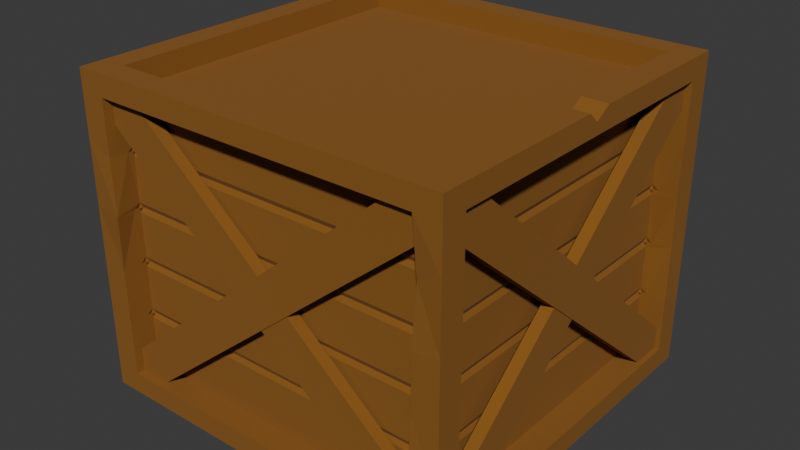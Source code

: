# Source: Kiste.blend  (saved by Blender 5.0.119; exported with 4.5.12 LTS)
import bpy
from mathutils import Matrix  # noqa: F401  (used for matrix-valued properties, if any)

bpy.ops.wm.read_factory_settings(use_empty=True)
scene = bpy.context.scene
scene.name = 'Scene'

# ---- collections
col_collection = bpy.data.collections.new('Collection'); scene.collection.children.link(col_collection)

# ---- materials (node trees are filled in below, after node groups)
mat_holz = bpy.data.materials.new('Holz')
mat_holz.alpha_threshold = 0.0
mat_holz.use_backface_culling_lightprobe_volume = False
mat_holz.roughness = 0.5
mat_holz.line_color = (0.0, 0.0, 0.0, 1.0)

# ---- material node trees
mat_holz.use_nodes = True; mat_holz.node_tree.nodes.clear()
_N = mat_holz.node_tree.nodes; _L = mat_holz.node_tree.links
n0 = _N.new('ShaderNodeOutputMaterial'); n0.name = 'Material Output'; n0.location = (200, 100)
n1 = _N.new('ShaderNodeBsdfPrincipled'); n1.name = 'Principled BSDF'; n1.location = (-200, 100)
n1.inputs[0].default_value = (0.2542, 0.1022, 0.01033, 1.0)
n1.inputs[2].default_value = 1.0
_L.new(n1.outputs[0], n0.inputs[0])
n0.is_active_output = True

# ---- world
world_world = bpy.data.worlds.new('World'); scene.world = world_world
world_world.use_nodes = True; world_world.node_tree.nodes.clear()
_N = world_world.node_tree.nodes; _L = world_world.node_tree.links
n0 = _N.new('ShaderNodeOutputWorld'); n0.name = 'World Output'; n0.location = (200, 100)
n1 = _N.new('ShaderNodeBackground'); n1.name = 'Background'; n1.location = (-200, 100)
n1.inputs[0].default_value = (0.05088, 0.05088, 0.05088, 1.0)
_L.new(n1.outputs[0], n0.inputs[0])
n0.is_active_output = True
world_world.color = (0.05088, 0.05088, 0.05088)
world_world.sun_shadow_jitter_overblur = 0.0

# ---- meshes
me_cube = bpy.data.meshes.new('Cube')
me_cube.from_pydata([(1.205, 1.18, 2.013), (1.205, 1.18, 0.01274), (1.205, -1.18, 2.013), (1.205, -1.18, 0.01274), (-1.205, 1.18, 2.013), (-1.205, 1.18, 0.01274), (-1.205, -1.18, 2.013), (-1.205, -1.18, 0.01274), (1.042, 1.021, 2.013), (-1.042, 1.021, 2.013), (-1.042, -1.021, 2.013), (1.042, -1.021, 2.013), (1.042, -1.18, 0.1477), (1.042, -1.18, 1.878), (-1.042, -1.18, 1.878), (-1.042, -1.18, 0.1477), (-1.205, -1.021, 0.1477), (-1.205, -1.021, 1.878), (-1.205, 1.021, 1.878), (-1.205, 1.021, 0.1477), (-1.042, 1.021, 0.01274), (1.042, 1.021, 0.01274), (1.042, -1.021, 0.01274), (-1.042, -1.021, 0.01274), (1.205, 1.021, 0.1477), (1.205, 1.021, 1.878), (1.205, -1.021, 1.878), (1.205, -1.021, 0.1477), (-1.042, 1.18, 0.1477), (-1.042, 1.18, 1.878), (1.042, 1.18, 1.878), (1.042, 1.18, 0.1477), (-1.037, 1.02, 1.877), (1.037, 1.02, 1.877), (1.037, -1.02, 1.877), (-1.037, -1.02, 1.877), (1.037, -1.025, 1.873), (1.037, -1.025, 0.1528), (-1.037, -1.025, 0.1528), (-1.037, -1.025, 1.873), (-1.042, -1.02, 0.1528), (-1.042, -1.02, 1.873), (-1.042, 1.02, 0.1528), (-1.042, 1.02, 1.873), (1.037, 1.02, 0.1486), (-1.037, 1.02, 0.1486), (-1.037, -1.02, 0.1486), (1.037, -1.02, 0.1486), (1.042, 1.02, 1.873), (1.042, 1.02, 0.1528), (1.042, -1.02, 0.1528), (1.042, -1.02, 1.873), (-1.037, 1.025, 1.873), (-1.037, 1.025, 0.1528), (1.037, 1.025, 0.1528), (1.037, 1.025, 1.873), (1.205, 1.18, 1.613), (1.205, 1.18, 1.213), (1.205, 1.18, 0.8127), (1.205, 1.18, 0.4127), (-1.205, -1.18, 0.4127), (-1.205, -1.18, 0.8127), (-1.205, -1.18, 1.213), (-1.205, -1.18, 1.613), (1.205, -1.18, 1.613), (1.205, -1.18, 1.213), (1.205, -1.18, 0.8127), (1.205, -1.18, 0.4127), (-1.205, 1.18, 1.613), (-1.205, 1.18, 1.213), (-1.205, 1.18, 0.8127), (-1.205, 1.18, 0.4127), (1.061, -1.166, 1.543), (1.042, -1.18, 1.186), (1.042, -1.18, 0.8397), (1.031, -1.187, 0.4937), (-1.042, -1.18, 0.4937), (-1.042, -1.18, 0.8397), (-1.02, -1.193, 1.188), (-1.042, -1.18, 1.532), (-1.205, -1.021, 0.4937), (-1.205, -1.021, 0.8397), (-1.207, -0.9916, 1.186), (-1.205, -1.021, 1.532), (-1.205, 1.021, 1.532), (-1.205, 1.021, 1.186), (-1.208, 0.9695, 0.842), (-1.205, 1.021, 0.4937), (1.205, 1.021, 1.532), (1.203, 1.009, 1.181), (1.199, 1.033, 0.8453), (1.205, 1.021, 0.4937), (1.205, -1.021, 1.532), (1.205, -1.021, 1.186), (1.205, -1.021, 0.8397), (1.205, -1.021, 0.4937), (-1.055, 1.176, 1.528), (-1.042, 1.18, 1.186), (-1.042, 1.18, 0.8397), (-1.088, 1.179, 0.4914), (1.042, 1.18, 1.532), (1.012, 1.186, 1.18), (1.042, 1.18, 0.8397), (1.069, 1.18, 0.487), (1.037, -1.025, 1.56), (1.037, -1.025, 1.497), (1.038, -1.062, 1.529), (1.052, -1.01, 1.529), (1.037, -1.025, 1.216), (1.037, -1.025, 1.153), (1.038, -1.062, 1.185), (1.052, -1.01, 1.185), (1.037, -1.025, 0.8722), (1.037, -1.025, 0.8093), (1.038, -1.062, 0.8405), (1.052, -1.01, 0.8407), (1.037, -1.025, 0.5282), (1.037, -1.025, 0.4653), (1.038, -1.062, 0.496), (1.052, -1.01, 0.4968), (-1.037, -1.025, 0.4653), (-1.037, -1.025, 0.5282), (-1.038, -1.062, 0.496), (-1.052, -1.01, 0.4968), (-1.037, -1.025, 0.8093), (-1.037, -1.025, 0.8722), (-1.038, -1.062, 0.8405), (-1.052, -1.01, 0.8407), (-1.037, -1.025, 1.153), (-1.037, -1.025, 1.216), (-1.038, -1.062, 1.185), (-1.052, -1.01, 1.185), (-1.037, -1.025, 1.497), (-1.037, -1.025, 1.56), (-1.038, -1.062, 1.529), (-1.052, -1.01, 1.529), (-1.042, -1.02, 0.5282), (-1.042, -1.02, 0.4653), (-1.08, -1.02, 0.4961), (-1.027, -1.034, 0.4968), (-1.042, -1.02, 0.8722), (-1.042, -1.02, 0.8093), (-1.08, -1.02, 0.8405), (-1.027, -1.034, 0.8407), (-1.042, -1.02, 1.216), (-1.042, -1.02, 1.153), (-1.08, -1.02, 1.185), (-1.027, -1.034, 1.185), (-1.042, -1.02, 1.56), (-1.042, -1.02, 1.497), (-1.08, -1.02, 1.529), (-1.027, -1.034, 1.529), (-1.042, 1.02, 1.497), (-1.042, 1.02, 1.56), (-1.08, 1.02, 1.529), (-1.027, 1.034, 1.529), (-1.042, 1.02, 1.153), (-1.042, 1.02, 1.216), (-1.08, 1.02, 1.185), (-1.027, 1.034, 1.185), (-1.042, 1.02, 0.8093), (-1.042, 1.02, 0.8722), (-1.08, 1.02, 0.8405), (-1.027, 1.034, 0.8407), (-1.042, 1.02, 0.4653), (-1.042, 1.02, 0.5282), (-1.08, 1.02, 0.4961), (-1.027, 1.034, 0.4968), (1.042, 1.02, 1.56), (1.042, 1.02, 1.497), (1.08, 1.02, 1.529), (1.027, 1.034, 1.529), (1.042, 1.02, 1.216), (1.042, 1.02, 1.153), (1.08, 1.02, 1.185), (1.027, 1.034, 1.185), (1.042, 1.02, 0.8722), (1.042, 1.02, 0.8093), (1.08, 1.02, 0.8405), (1.027, 1.034, 0.8407), (1.042, 1.02, 0.5282), (1.042, 1.02, 0.4653), (1.08, 1.02, 0.4961), (1.027, 1.034, 0.4968), (1.042, -1.02, 1.497), (1.042, -1.02, 1.56), (1.08, -1.02, 1.529), (1.027, -1.034, 1.529), (1.042, -1.02, 1.153), (1.042, -1.02, 1.216), (1.08, -1.02, 1.185), (1.027, -1.034, 1.185), (1.042, -1.02, 0.8093), (1.042, -1.02, 0.8722), (1.08, -1.02, 0.8405), (1.027, -1.034, 0.8407), (1.042, -1.02, 0.4653), (1.042, -1.02, 0.5282), (1.08, -1.02, 0.4961), (1.027, -1.034, 0.4968), (-1.037, 1.025, 1.56), (-1.037, 1.025, 1.497), (-1.038, 1.062, 1.529), (-1.052, 1.01, 1.529), (-1.037, 1.025, 1.216), (-1.037, 1.025, 1.153), (-1.038, 1.062, 1.185), (-1.052, 1.01, 1.185), (-1.037, 1.025, 0.8722), (-1.037, 1.025, 0.8093), (-1.038, 1.062, 0.8405), (-1.052, 1.01, 0.8407), (-1.037, 1.025, 0.5282), (-1.037, 1.025, 0.4653), (-1.038, 1.062, 0.496), (-1.052, 1.01, 0.4968), (1.037, 1.025, 1.497), (1.037, 1.025, 1.56), (1.038, 1.062, 1.529), (1.052, 1.01, 1.529), (1.037, 1.025, 1.153), (1.037, 1.025, 1.216), (1.038, 1.062, 1.185), (1.052, 1.01, 1.185), (1.037, 1.025, 0.8093), (1.037, 1.025, 0.8722), (1.038, 1.062, 0.8405), (1.052, 1.01, 0.8407), (1.037, 1.025, 0.4653), (1.037, 1.025, 0.5282), (1.038, 1.062, 0.496), (1.052, 1.01, 0.4968), (1.042, -0.04203, 2.013), (1.042, 0.1279, 2.013), (1.042, 0.02521, 1.952), (1.205, 0.118, 2.013), (1.205, -0.05198, 2.013), (1.205, 0.01527, 1.952), (-1.149, 1.046, 1.798), (-0.9566, 1.046, 1.957), (-1.157, 1.127, 1.803), (-0.9631, 1.127, 1.964), (0.9566, 1.046, 0.04856), (1.149, 1.046, 0.2083), (0.9631, 1.127, 0.04202), (1.157, 1.127, 0.2029), (1.173, -1.137, 1.803), (1.173, -0.9472, 1.964), (1.091, -1.13, 1.798), (1.091, -0.9408, 1.957), (1.173, 0.9398, 0.04202), (1.173, 1.13, 0.2029), (1.091, 0.9334, 0.04856), (1.091, 1.122, 0.2083), (1.149, 1.046, 1.798), (0.9566, 1.046, 1.957), (1.149, 1.119, 1.798), (0.9566, 1.119, 1.957), (-0.9566, 1.046, 0.04856), (-1.149, 1.046, 0.2083), (-0.9566, 1.119, 0.04856), (-1.149, 1.119, 0.2083), (-1.173, -1.137, 1.803), (-1.173, -0.9472, 1.964), (-1.091, -1.13, 1.798), (-1.091, -0.9408, 1.957), (-1.173, 0.9398, 0.04202), (-1.173, 1.13, 0.2029), (-1.091, 0.9334, 0.04856), (-1.091, 1.122, 0.2083), (-1.149, -1.046, 1.798), (-0.9566, -1.046, 1.957), (-1.149, -1.119, 1.798), (-0.9566, -1.119, 1.957), (0.9566, -1.046, 0.04856), (1.149, -1.046, 0.2083), (0.9566, -1.119, 0.04856), (1.149, -1.119, 0.2083), (1.165, 1.13, 1.798), (1.165, 0.9408, 1.957), (1.091, 1.13, 1.798), (1.091, 0.9408, 1.957), (1.165, -0.9334, 0.04856), (1.165, -1.122, 0.2083), (1.091, -0.9334, 0.04856), (1.091, -1.122, 0.2083), (1.149, -1.046, 1.798), (0.9566, -1.046, 1.957), (1.157, -1.127, 1.803), (0.9631, -1.127, 1.964), (-0.9566, -1.046, 0.04856), (-1.149, -1.046, 0.2083), (-0.9631, -1.127, 0.04202), (-1.157, -1.127, 0.2029), (-1.165, 1.13, 1.798), (-1.165, 0.9408, 1.957), (-1.091, 1.13, 1.798), (-1.091, 0.9408, 1.957), (-1.165, -0.9334, 0.04856), (-1.165, -1.122, 0.2083), (-1.091, -0.9334, 0.04856), (-1.091, -1.122, 0.2083)], [], [(31, 28, 53, 54), (21, 22, 47, 44), (27, 24, 49, 50), (17, 18, 43, 41), (0, 4, 9, 8), (4, 6, 10, 9), (6, 2, 11, 10), (64, 2, 13, 72), (2, 6, 14, 13), (60, 7, 15, 76), (7, 3, 12, 15), (63, 6, 17, 83), (6, 4, 18, 17), (71, 5, 19, 87), (5, 7, 16, 19), (5, 1, 21, 20), (1, 3, 22, 21), (3, 7, 23, 22), (7, 5, 20, 23), (56, 0, 25, 88), (67, 3, 27, 95), (3, 1, 24, 27), (68, 4, 29, 96), (4, 0, 30, 29), (59, 1, 31, 103), (1, 5, 28, 31), (33, 32, 35, 34), (45, 44, 47, 46), (25, 26, 51, 48), (22, 23, 46, 47), (29, 30, 55, 52), (8, 9, 32, 33), (15, 12, 37, 38), (20, 21, 44, 45), (9, 10, 35, 32), (19, 16, 40, 42), (13, 14, 39, 36), (23, 20, 45, 46), (10, 11, 34, 35), (0, 56, 100, 30), (56, 57, 101, 100), (57, 58, 102, 101), (58, 59, 103, 102), (5, 71, 99, 28), (71, 70, 98, 99), (70, 69, 97, 98), (69, 68, 96, 97), (2, 64, 92, 26), (64, 65, 93, 92), (65, 66, 94, 93), (66, 67, 95, 94), (1, 59, 91, 24), (59, 58, 90, 91), (58, 57, 89, 90), (57, 56, 88, 89), (4, 68, 84, 18), (68, 69, 85, 84), (69, 70, 86, 85), (70, 71, 87, 86), (7, 60, 80, 16), (60, 61, 81, 80), (61, 62, 82, 81), (62, 63, 83, 82), (6, 63, 79, 14), (63, 62, 78, 79), (62, 61, 77, 78), (61, 60, 76, 77), (3, 67, 75, 12), (67, 66, 74, 75), (66, 65, 73, 74), (65, 64, 72, 73), (104, 107, 106), (107, 105, 106), (108, 111, 110), (111, 109, 110), (112, 115, 114), (115, 113, 114), (116, 119, 118), (119, 117, 118), (120, 123, 122), (123, 121, 122), (124, 127, 126), (127, 125, 126), (128, 131, 130), (131, 129, 130), (132, 135, 134), (135, 133, 134), (136, 139, 138), (139, 137, 138), (140, 143, 142), (143, 141, 142), (144, 147, 146), (147, 145, 146), (148, 151, 150), (151, 149, 150), (152, 155, 154), (155, 153, 154), (156, 159, 158), (159, 157, 158), (160, 163, 162), (163, 161, 162), (164, 167, 166), (167, 165, 166), (168, 171, 170), (171, 169, 170), (172, 175, 174), (175, 173, 174), (176, 179, 178), (179, 177, 178), (180, 183, 182), (183, 181, 182), (184, 187, 186), (187, 185, 186), (188, 191, 190), (191, 189, 190), (192, 195, 194), (195, 193, 194), (196, 199, 198), (199, 197, 198), (200, 203, 202), (203, 201, 202), (204, 207, 206), (207, 205, 206), (208, 211, 210), (211, 209, 210), (212, 215, 214), (215, 213, 214), (216, 219, 218), (219, 217, 218), (220, 223, 222), (223, 221, 222), (224, 227, 226), (227, 225, 226), (228, 231, 230), (231, 229, 230), (212, 229, 231, 215), (215, 231, 228, 213), (208, 225, 227, 211), (211, 227, 224, 209), (204, 221, 223, 207), (207, 223, 220, 205), (200, 217, 219, 203), (203, 219, 216, 201), (180, 197, 199, 183), (183, 199, 196, 181), (176, 193, 195, 179), (179, 195, 192, 177), (172, 189, 191, 175), (175, 191, 188, 173), (168, 185, 187, 171), (171, 187, 184, 169), (136, 165, 167, 139), (139, 167, 164, 137), (140, 161, 163, 143), (143, 163, 160, 141), (144, 157, 159, 147), (147, 159, 156, 145), (148, 153, 155, 151), (151, 155, 152, 149), (116, 121, 123, 119), (119, 123, 120, 117), (112, 125, 127, 115), (115, 127, 124, 113), (108, 129, 131, 111), (111, 131, 128, 109), (104, 133, 135, 107), (107, 135, 132, 105), (72, 13, 36, 104, 106), (108, 105, 132, 129), (104, 36, 39, 133), (73, 72, 106, 105, 108, 110), (74, 73, 110, 109, 112, 114), (112, 109, 128, 125), (75, 74, 114, 113, 116, 118), (116, 113, 124, 121), (37, 117, 120, 38), (12, 75, 118, 117, 37), (77, 76, 122, 121, 124, 126), (76, 15, 38, 120, 122), (78, 77, 126, 125, 128, 130), (79, 78, 130, 129, 132, 134), (14, 79, 134, 133, 39), (40, 137, 164, 42), (16, 80, 138, 137, 40), (136, 141, 160, 165), (80, 81, 142, 141, 136, 138), (140, 145, 156, 161), (81, 82, 146, 145, 140, 142), (144, 149, 152, 157), (82, 83, 150, 149, 144, 146), (83, 17, 41, 148, 150), (148, 41, 43, 153), (18, 84, 154, 153, 43), (84, 85, 158, 157, 152, 154), (85, 86, 162, 161, 156, 158), (86, 87, 166, 165, 160, 162), (87, 19, 42, 164, 166), (88, 25, 48, 168, 170), (172, 169, 184, 189), (168, 48, 51, 185), (89, 88, 170, 169, 172, 174), (90, 89, 174, 173, 176, 178), (176, 173, 188, 193), (91, 90, 178, 177, 180, 182), (180, 177, 192, 197), (49, 181, 196, 50), (24, 91, 182, 181, 49), (26, 92, 186, 185, 51), (92, 93, 190, 189, 184, 186), (93, 94, 194, 193, 188, 190), (94, 95, 198, 197, 192, 194), (95, 27, 50, 196, 198), (96, 29, 52, 200, 202), (204, 201, 216, 221), (200, 52, 55, 217), (97, 96, 202, 201, 204, 206), (98, 97, 206, 205, 208, 210), (208, 205, 220, 225), (99, 98, 210, 209, 212, 214), (212, 209, 224, 229), (53, 213, 228, 54), (28, 99, 214, 213, 53), (30, 100, 218, 217, 55), (100, 101, 222, 221, 216, 218), (101, 102, 226, 225, 220, 222), (102, 103, 230, 229, 224, 226), (103, 31, 54, 228, 230), (235, 233, 234, 237), (237, 234, 232, 236), (11, 232, 234, 233, 8, 33, 34), (233, 235, 0, 8), (2, 236, 232, 11), (0, 235, 237, 236, 2, 26, 25), (238, 239, 241, 240), (240, 241, 245, 244), (244, 245, 243, 242), (242, 243, 239, 238), (240, 244, 242, 238), (245, 241, 239, 243), (246, 247, 249, 248), (248, 249, 253, 252), (252, 253, 251, 250), (250, 251, 247, 246), (248, 252, 250, 246), (253, 249, 247, 251), (254, 256, 257, 255), (256, 260, 261, 257), (260, 258, 259, 261), (258, 254, 255, 259), (256, 254, 258, 260), (261, 259, 255, 257), (262, 264, 265, 263), (264, 268, 269, 265), (268, 266, 267, 269), (266, 262, 263, 267), (264, 262, 266, 268), (269, 267, 263, 265), (270, 272, 273, 271), (272, 276, 277, 273), (276, 274, 275, 277), (274, 270, 271, 275), (272, 270, 274, 276), (277, 275, 271, 273), (278, 280, 281, 279), (280, 284, 285, 281), (284, 282, 283, 285), (282, 278, 279, 283), (280, 278, 282, 284), (285, 283, 279, 281), (286, 287, 289, 288), (288, 289, 293, 292), (292, 293, 291, 290), (290, 291, 287, 286), (288, 292, 290, 286), (293, 289, 287, 291), (294, 295, 297, 296), (296, 297, 301, 300), (300, 301, 299, 298), (298, 299, 295, 294), (296, 300, 298, 294), (301, 297, 295, 299)])
_uv = me_cube.uv_layers.new(name='UVMap')
_uv.uv.foreach_set('vector', [0.3919, 0.4831, 0.3919, 0.2669, 0.3919, 0.2669, 0.3919, 0.4831, 0.3581, 0.5169, 0.3581, 0.7331, 0.3581, 0.7331, 0.3581, 0.5169, 0.3919, 0.7331, 0.3919, 0.5169, 0.3919, 0.5169, 0.3919, 0.7331, 0.6081, 0.01687, 0.6081, 0.2331, 0.6081, 0.2331, 0.6081, 0.01687, 0.625, 0.5, 0.875, 0.5, 0.8581, 0.5169, 0.6419, 0.5169, 0.875, 0.5, 0.875, 0.75, 0.8581, 0.7331, 0.8581, 0.5169, 0.875, 0.75, 0.625, 0.75, 0.6419, 0.7331, 0.8581, 0.7331, 0.575, 0.75, 0.625, 0.75, 0.6081, 0.7669, 0.5649, 0.7669, 0.625, 0.75, 0.625, 1.0, 0.6081, 0.9831, 0.6081, 0.7669, 0.425, 1.0, 0.375, 1.0, 0.3919, 0.9831, 0.4351, 0.9831, 0.375, 1.0, 0.375, 0.75, 0.3919, 0.7669, 0.3919, 0.9831, 0.575, 0.0, 0.625, 0.0, 0.6081, 0.01687, 0.5649, 0.01687, 0.625, 0.0, 0.625, 0.25, 0.6081, 0.2331, 0.6081, 0.01687, 0.425, 0.25, 0.375, 0.25, 0.3919, 0.2331, 0.4351, 0.2331, 0.375, 0.25, 0.375, 0.0, 0.3919, 0.01687, 0.3919, 0.2331, 0.125, 0.5, 0.375, 0.5, 0.3581, 0.5169, 0.1419, 0.5169, 0.375, 0.5, 0.375, 0.75, 0.3581, 0.7331, 0.3581, 0.5169, 0.375, 0.75, 0.125, 0.75, 0.1419, 0.7331, 0.3581, 0.7331, 0.125, 0.75, 0.125, 0.5, 0.1419, 0.5169, 0.1419, 0.7331, 0.575, 0.5, 0.625, 0.5, 0.6081, 0.5169, 0.5649, 0.5169, 0.425, 0.75, 0.375, 0.75, 0.3919, 0.7331, 0.4351, 0.7331, 0.375, 0.75, 0.375, 0.5, 0.3919, 0.5169, 0.3919, 0.7331, 0.575, 0.25, 0.625, 0.25, 0.6081, 0.2669, 0.5649, 0.2669, 0.625, 0.25, 0.625, 0.5, 0.6081, 0.4831, 0.6081, 0.2669, 0.425, 0.5, 0.375, 0.5, 0.3919, 0.4831, 0.4351, 0.4831, 0.375, 0.5, 0.375, 0.25, 0.3919, 0.2669, 0.3919, 0.4831, 0.6419, 0.5169, 0.8581, 0.5169, 0.8581, 0.7331, 0.6419, 0.7331, 0.1419, 0.5169, 0.3581, 0.5169, 0.3581, 0.7331, 0.1419, 0.7331, 0.6081, 0.5169, 0.6081, 0.7331, 0.6081, 0.7331, 0.6081, 0.5169, 0.3581, 0.7331, 0.1419, 0.7331, 0.1419, 0.7331, 0.3581, 0.7331, 0.6081, 0.2669, 0.6081, 0.4831, 0.6081, 0.4831, 0.6081, 0.2669, 0.6419, 0.5169, 0.8581, 0.5169, 0.8581, 0.5169, 0.6419, 0.5169, 0.3919, 0.9831, 0.3919, 0.7669, 0.3919, 0.7669, 0.3919, 0.9831, 0.1419, 0.5169, 0.3581, 0.5169, 0.3581, 0.5169, 0.1419, 0.5169, 0.8581, 0.5169, 0.8581, 0.7331, 0.8581, 0.7331, 0.8581, 0.5169, 0.3919, 0.2331, 0.3919, 0.01687, 0.3919, 0.01687, 0.3919, 0.2331, 0.6081, 0.7669, 0.6081, 0.9831, 0.6081, 0.9831, 0.6081, 0.7669, 0.1419, 0.7331, 0.1419, 0.5169, 0.1419, 0.5169, 0.1419, 0.7331, 0.8581, 0.7331, 0.6419, 0.7331, 0.6419, 0.7331, 0.8581, 0.7331, 0.625, 0.5, 0.575, 0.5, 0.5649, 0.4831, 0.6081, 0.4831, 0.575, 0.5, 0.525, 0.5, 0.5216, 0.4831, 0.5649, 0.4831, 0.525, 0.5, 0.475, 0.5, 0.4784, 0.4831, 0.5216, 0.4831, 0.475, 0.5, 0.425, 0.5, 0.4351, 0.4831, 0.4784, 0.4831, 0.375, 0.25, 0.425, 0.25, 0.4351, 0.2669, 0.3919, 0.2669, 0.425, 0.25, 0.475, 0.25, 0.4784, 0.2669, 0.4351, 0.2669, 0.475, 0.25, 0.525, 0.25, 0.5216, 0.2669, 0.4784, 0.2669, 0.525, 0.25, 0.575, 0.25, 0.5649, 0.2669, 0.5216, 0.2669, 0.625, 0.75, 0.575, 0.75, 0.5649, 0.7331, 0.6081, 0.7331, 0.575, 0.75, 0.525, 0.75, 0.5216, 0.7331, 0.5649, 0.7331, 0.525, 0.75, 0.475, 0.75, 0.4784, 0.7331, 0.5216, 0.7331, 0.475, 0.75, 0.425, 0.75, 0.4351, 0.7331, 0.4784, 0.7331, 0.375, 0.5, 0.425, 0.5, 0.4351, 0.5169, 0.3919, 0.5169, 0.425, 0.5, 0.475, 0.5, 0.4784, 0.5169, 0.4351, 0.5169, 0.475, 0.5, 0.525, 0.5, 0.5216, 0.5169, 0.4784, 0.5169, 0.525, 0.5, 0.575, 0.5, 0.5649, 0.5169, 0.5216, 0.5169, 0.625, 0.25, 0.575, 0.25, 0.5649, 0.2331, 0.6081, 0.2331, 0.575, 0.25, 0.525, 0.25, 0.5216, 0.2331, 0.5649, 0.2331, 0.525, 0.25, 0.475, 0.25, 0.4784, 0.2331, 0.5216, 0.2331, 0.475, 0.25, 0.425, 0.25, 0.4351, 0.2331, 0.4784, 0.2331, 0.375, 0.0, 0.425, 0.0, 0.4351, 0.01687, 0.3919, 0.01687, 0.425, 0.0, 0.475, 0.0, 0.4784, 0.01687, 0.4351, 0.01687, 0.475, 0.0, 0.525, 0.0, 0.5216, 0.01687, 0.4784, 0.01687, 0.525, 0.0, 0.575, 0.0, 0.5649, 0.01687, 0.5216, 0.01687, 0.625, 1.0, 0.575, 1.0, 0.5649, 0.9831, 0.6081, 0.9831, 0.575, 1.0, 0.525, 1.0, 0.5216, 0.9831, 0.5649, 0.9831, 0.525, 1.0, 0.475, 1.0, 0.4784, 0.9831, 0.5216, 0.9831, 0.475, 1.0, 0.425, 1.0, 0.4351, 0.9831, 0.4784, 0.9831, 0.375, 0.75, 0.425, 0.75, 0.4351, 0.7669, 0.3919, 0.7669, 0.425, 0.75, 0.475, 0.75, 0.4784, 0.7669, 0.4351, 0.7669, 0.475, 0.75, 0.525, 0.75, 0.5216, 0.7669, 0.4784, 0.7669, 0.525, 0.75, 0.575, 0.75, 0.5649, 0.7669, 0.5216, 0.7669, 0.5688, 0.7669, 0.5649, 0.7669, 0.5649, 0.7669, 0.5649, 0.7669, 0.5609, 0.7669, 0.5649, 0.7669, 0.5256, 0.7669, 0.5216, 0.7669, 0.5216, 0.7669, 0.5216, 0.7669, 0.5177, 0.7669, 0.5216, 0.7669, 0.4823, 0.7669, 0.4784, 0.7669, 0.4784, 0.7669, 0.4784, 0.7669, 0.4744, 0.7669, 0.4784, 0.7669, 0.4391, 0.7669, 0.4351, 0.7669, 0.4351, 0.7669, 0.4351, 0.7669, 0.4312, 0.7669, 0.4351, 0.7669, 0.4312, 0.9831, 0.4351, 0.9831, 0.4351, 0.9831, 0.4351, 0.9831, 0.4391, 0.9831, 0.4351, 0.9831, 0.4744, 0.9831, 0.4784, 0.9831, 0.4784, 0.9831, 0.4784, 0.9831, 0.4823, 0.9831, 0.4784, 0.9831, 0.5177, 0.9831, 0.5216, 0.9831, 0.5216, 0.9831, 0.5216, 0.9831, 0.5256, 0.9831, 0.5216, 0.9831, 0.5609, 0.9831, 0.5649, 0.9831, 0.5649, 0.9831, 0.5649, 0.9831, 0.5688, 0.9831, 0.5649, 0.9831, 0.4391, 0.01687, 0.4351, 0.01687, 0.4351, 0.01687, 0.4351, 0.01687, 0.4312, 0.01687, 0.4351, 0.01687, 0.4823, 0.01687, 0.4784, 0.01687, 0.4784, 0.01687, 0.4784, 0.01687, 0.4744, 0.01687, 0.4784, 0.01687, 0.5256, 0.01687, 0.5216, 0.01687, 0.5216, 0.01687, 0.5216, 0.01687, 0.5177, 0.01687, 0.5216, 0.01687, 0.5688, 0.01687, 0.5649, 0.01687, 0.5649, 0.01687, 0.5649, 0.01687, 0.5609, 0.01687, 0.5649, 0.01687, 0.5609, 0.2331, 0.5649, 0.2331, 0.5649, 0.2331, 0.5649, 0.2331, 0.5688, 0.2331, 0.5649, 0.2331, 0.5177, 0.2331, 0.5216, 0.2331, 0.5216, 0.2331, 0.5216, 0.2331, 0.5256, 0.2331, 0.5216, 0.2331, 0.4744, 0.2331, 0.4784, 0.2331, 0.4784, 0.2331, 0.4784, 0.2331, 0.4823, 0.2331, 0.4784, 0.2331, 0.4312, 0.2331, 0.4351, 0.2331, 0.4351, 0.2331, 0.4351, 0.2331, 0.4391, 0.2331, 0.4351, 0.2331, 0.5688, 0.5169, 0.5649, 0.5169, 0.5649, 0.5169, 0.5649, 0.5169, 0.5609, 0.5169, 0.5649, 0.5169, 0.5256, 0.5169, 0.5216, 0.5169, 0.5216, 0.5169, 0.5216, 0.5169, 0.5177, 0.5169, 0.5216, 0.5169, 0.4823, 0.5169, 0.4784, 0.5169, 0.4784, 0.5169, 0.4784, 0.5169, 0.4744, 0.5169, 0.4784, 0.5169, 0.4391, 0.5169, 0.4351, 0.5169, 0.4351, 0.5169, 0.4351, 0.5169, 0.4312, 0.5169, 0.4351, 0.5169, 0.5609, 0.7331, 0.5649, 0.7331, 0.5649, 0.7331, 0.5649, 0.7331, 0.5688, 0.7331, 0.5649, 0.7331, 0.5177, 0.7331, 0.5216, 0.7331, 0.5216, 0.7331, 0.5216, 0.7331, 0.5256, 0.7331, 0.5216, 0.7331, 0.4744, 0.7331, 0.4784, 0.7331, 0.4784, 0.7331, 0.4784, 0.7331, 0.4823, 0.7331, 0.4784, 0.7331, 0.4312, 0.7331, 0.4351, 0.7331, 0.4351, 0.7331, 0.4351, 0.7331, 0.4391, 0.7331, 0.4351, 0.7331, 0.5688, 0.2669, 0.5649, 0.2669, 0.5649, 0.2669, 0.5649, 0.2669, 0.5609, 0.2669, 0.5649, 0.2669, 0.5256, 0.2669, 0.5216, 0.2669, 0.5216, 0.2669, 0.5216, 0.2669, 0.5177, 0.2669, 0.5216, 0.2669, 0.4823, 0.2669, 0.4784, 0.2669, 0.4784, 0.2669, 0.4784, 0.2669, 0.4744, 0.2669, 0.4784, 0.2669, 0.4391, 0.2669, 0.4351, 0.2669, 0.4351, 0.2669, 0.4351, 0.2669, 0.4312, 0.2669, 0.4351, 0.2669, 0.5609, 0.4831, 0.5649, 0.4831, 0.5649, 0.4831, 0.5649, 0.4831, 0.5688, 0.4831, 0.5649, 0.4831, 0.5177, 0.4831, 0.5216, 0.4831, 0.5216, 0.4831, 0.5216, 0.4831, 0.5256, 0.4831, 0.5216, 0.4831, 0.4744, 0.4831, 0.4784, 0.4831, 0.4784, 0.4831, 0.4784, 0.4831, 0.4823, 0.4831, 0.4784, 0.4831, 0.4312, 0.4831, 0.4351, 0.4831, 0.4351, 0.4831, 0.4351, 0.4831, 0.4391, 0.4831, 0.4351, 0.4831, 0.4391, 0.2669, 0.4391, 0.4831, 0.4351, 0.4831, 0.4351, 0.2669, 0.4351, 0.2669, 0.4351, 0.4831, 0.4312, 0.4831, 0.4312, 0.2669, 0.4823, 0.2669, 0.4823, 0.4831, 0.4784, 0.4831, 0.4784, 0.2669, 0.4784, 0.2669, 0.4784, 0.4831, 0.4744, 0.4831, 0.4744, 0.2669, 0.5256, 0.2669, 0.5256, 0.4831, 0.5216, 0.4831, 0.5216, 0.2669, 0.5216, 0.2669, 0.5216, 0.4831, 0.5177, 0.4831, 0.5177, 0.2669, 0.5688, 0.2669, 0.5688, 0.4831, 0.5649, 0.4831, 0.5649, 0.2669, 0.5649, 0.2669, 0.5649, 0.4831, 0.5609, 0.4831, 0.5609, 0.2669, 0.4391, 0.5169, 0.4391, 0.7331, 0.4351, 0.7331, 0.4351, 0.5169, 0.4351, 0.5169, 0.4351, 0.7331, 0.4312, 0.7331, 0.4312, 0.5169, 0.4823, 0.5169, 0.4823, 0.7331, 0.4784, 0.7331, 0.4784, 0.5169, 0.4784, 0.5169, 0.4784, 0.7331, 0.4744, 0.7331, 0.4744, 0.5169, 0.5256, 0.5169, 0.5256, 0.7331, 0.5216, 0.7331, 0.5216, 0.5169, 0.5216, 0.5169, 0.5216, 0.7331, 0.5177, 0.7331, 0.5177, 0.5169, 0.5688, 0.5169, 0.5688, 0.7331, 0.5649, 0.7331, 0.5649, 0.5169, 0.5649, 0.5169, 0.5649, 0.7331, 0.5609, 0.7331, 0.5609, 0.5169, 0.4391, 0.01687, 0.4391, 0.2331, 0.4351, 0.2331, 0.4351, 0.01687, 0.4351, 0.01687, 0.4351, 0.2331, 0.4312, 0.2331, 0.4312, 0.01687, 0.4823, 0.01687, 0.4823, 0.2331, 0.4784, 0.2331, 0.4784, 0.01687, 0.4784, 0.01687, 0.4784, 0.2331, 0.4744, 0.2331, 0.4744, 0.01687, 0.5256, 0.01687, 0.5256, 0.2331, 0.5216, 0.2331, 0.5216, 0.01687, 0.5216, 0.01687, 0.5216, 0.2331, 0.5177, 0.2331, 0.5177, 0.01687, 0.5688, 0.01687, 0.5688, 0.2331, 0.5649, 0.2331, 0.5649, 0.01687, 0.5649, 0.01687, 0.5649, 0.2331, 0.5609, 0.2331, 0.5609, 0.01687, 0.4391, 0.7669, 0.4391, 0.9831, 0.4351, 0.9831, 0.4351, 0.7669, 0.4351, 0.7669, 0.4351, 0.9831, 0.4312, 0.9831, 0.4312, 0.7669, 0.4823, 0.7669, 0.4823, 0.9831, 0.4784, 0.9831, 0.4784, 0.7669, 0.4784, 0.7669, 0.4784, 0.9831, 0.4744, 0.9831, 0.4744, 0.7669, 0.5256, 0.7669, 0.5256, 0.9831, 0.5216, 0.9831, 0.5216, 0.7669, 0.5216, 0.7669, 0.5216, 0.9831, 0.5177, 0.9831, 0.5177, 0.7669, 0.5688, 0.7669, 0.5688, 0.9831, 0.5649, 0.9831, 0.5649, 0.7669, 0.5649, 0.7669, 0.5649, 0.9831, 0.5609, 0.9831, 0.5609, 0.7669, 0.5649, 0.7669, 0.6081, 0.7669, 0.6081, 0.7669, 0.5688, 0.7669, 0.5649, 0.7669, 0.5256, 0.7669, 0.5609, 0.7669, 0.5609, 0.9831, 0.5256, 0.9831, 0.5688, 0.7669, 0.6081, 0.7669, 0.6081, 0.9831, 0.5688, 0.9831, 0.5216, 0.7669, 0.5649, 0.7669, 0.5649, 0.7669, 0.5609, 0.7669, 0.5256, 0.7669, 0.5216, 0.7669, 0.4784, 0.7669, 0.5216, 0.7669, 0.5216, 0.7669, 0.5177, 0.7669, 0.4823, 0.7669, 0.4784, 0.7669, 0.4823, 0.7669, 0.5177, 0.7669, 0.5177, 0.9831, 0.4823, 0.9831, 0.4351, 0.7669, 0.4784, 0.7669, 0.4784, 0.7669, 0.4744, 0.7669, 0.4391, 0.7669, 0.4351, 0.7669, 0.4391, 0.7669, 0.4744, 0.7669, 0.4744, 0.9831, 0.4391, 0.9831, 0.3919, 0.7669, 0.4312, 0.7669, 0.4312, 0.9831, 0.3919, 0.9831, 0.3919, 0.7669, 0.4351, 0.7669, 0.4351, 0.7669, 0.4312, 0.7669, 0.3919, 0.7669, 0.4784, 0.9831, 0.4351, 0.9831, 0.4351, 0.9831, 0.4391, 0.9831, 0.4744, 0.9831, 0.4784, 0.9831, 0.4351, 0.9831, 0.3919, 0.9831, 0.3919, 0.9831, 0.4312, 0.9831, 0.4351, 0.9831, 0.5216, 0.9831, 0.4784, 0.9831, 0.4784, 0.9831, 0.4823, 0.9831, 0.5177, 0.9831, 0.5216, 0.9831, 0.5649, 0.9831, 0.5216, 0.9831, 0.5216, 0.9831, 0.5256, 0.9831, 0.5609, 0.9831, 0.5649, 0.9831, 0.6081, 0.9831, 0.5649, 0.9831, 0.5649, 0.9831, 0.5688, 0.9831, 0.6081, 0.9831, 0.3919, 0.01687, 0.4312, 0.01687, 0.4312, 0.2331, 0.3919, 0.2331, 0.3919, 0.01687, 0.4351, 0.01687, 0.4351, 0.01687, 0.4312, 0.01687, 0.3919, 0.01687, 0.4391, 0.01687, 0.4744, 0.01687, 0.4744, 0.2331, 0.4391, 0.2331, 0.4351, 0.01687, 0.4784, 0.01687, 0.4784, 0.01687, 0.4744, 0.01687, 0.4391, 0.01687, 0.4351, 0.01687, 0.4823, 0.01687, 0.5177, 0.01687, 0.5177, 0.2331, 0.4823, 0.2331, 0.4784, 0.01687, 0.5216, 0.01687, 0.5216, 0.01687, 0.5177, 0.01687, 0.4823, 0.01687, 0.4784, 0.01687, 0.5256, 0.01687, 0.5609, 0.01687, 0.5609, 0.2331, 0.5256, 0.2331, 0.5216, 0.01687, 0.5649, 0.01687, 0.5649, 0.01687, 0.5609, 0.01687, 0.5256, 0.01687, 0.5216, 0.01687, 0.5649, 0.01687, 0.6081, 0.01687, 0.6081, 0.01687, 0.5688, 0.01687, 0.5649, 0.01687, 0.5688, 0.01687, 0.6081, 0.01687, 0.6081, 0.2331, 0.5688, 0.2331, 0.6081, 0.2331, 0.5649, 0.2331, 0.5649, 0.2331, 0.5688, 0.2331, 0.6081, 0.2331, 0.5649, 0.2331, 0.5216, 0.2331, 0.5216, 0.2331, 0.5256, 0.2331, 0.5609, 0.2331, 0.5649, 0.2331, 0.5216, 0.2331, 0.4784, 0.2331, 0.4784, 0.2331, 0.4823, 0.2331, 0.5177, 0.2331, 0.5216, 0.2331, 0.4784, 0.2331, 0.4351, 0.2331, 0.4351, 0.2331, 0.4391, 0.2331, 0.4744, 0.2331, 0.4784, 0.2331, 0.4351, 0.2331, 0.3919, 0.2331, 0.3919, 0.2331, 0.4312, 0.2331, 0.4351, 0.2331, 0.5649, 0.5169, 0.6081, 0.5169, 0.6081, 0.5169, 0.5688, 0.5169, 0.5649, 0.5169, 0.5256, 0.5169, 0.5609, 0.5169, 0.5609, 0.7331, 0.5256, 0.7331, 0.5688, 0.5169, 0.6081, 0.5169, 0.6081, 0.7331, 0.5688, 0.7331, 0.5216, 0.5169, 0.5649, 0.5169, 0.5649, 0.5169, 0.5609, 0.5169, 0.5256, 0.5169, 0.5216, 0.5169, 0.4784, 0.5169, 0.5216, 0.5169, 0.5216, 0.5169, 0.5177, 0.5169, 0.4823, 0.5169, 0.4784, 0.5169, 0.4823, 0.5169, 0.5177, 0.5169, 0.5177, 0.7331, 0.4823, 0.7331, 0.4351, 0.5169, 0.4784, 0.5169, 0.4784, 0.5169, 0.4744, 0.5169, 0.4391, 0.5169, 0.4351, 0.5169, 0.4391, 0.5169, 0.4744, 0.5169, 0.4744, 0.7331, 0.4391, 0.7331, 0.3919, 0.5169, 0.4312, 0.5169, 0.4312, 0.7331, 0.3919, 0.7331, 0.3919, 0.5169, 0.4351, 0.5169, 0.4351, 0.5169, 0.4312, 0.5169, 0.3919, 0.5169, 0.6081, 0.7331, 0.5649, 0.7331, 0.5649, 0.7331, 0.5688, 0.7331, 0.6081, 0.7331, 0.5649, 0.7331, 0.5216, 0.7331, 0.5216, 0.7331, 0.5256, 0.7331, 0.5609, 0.7331, 0.5649, 0.7331, 0.5216, 0.7331, 0.4784, 0.7331, 0.4784, 0.7331, 0.4823, 0.7331, 0.5177, 0.7331, 0.5216, 0.7331, 0.4784, 0.7331, 0.4351, 0.7331, 0.4351, 0.7331, 0.4391, 0.7331, 0.4744, 0.7331, 0.4784, 0.7331, 0.4351, 0.7331, 0.3919, 0.7331, 0.3919, 0.7331, 0.4312, 0.7331, 0.4351, 0.7331, 0.5649, 0.2669, 0.6081, 0.2669, 0.6081, 0.2669, 0.5688, 0.2669, 0.5649, 0.2669, 0.5256, 0.2669, 0.5609, 0.2669, 0.5609, 0.4831, 0.5256, 0.4831, 0.5688, 0.2669, 0.6081, 0.2669, 0.6081, 0.4831, 0.5688, 0.4831, 0.5216, 0.2669, 0.5649, 0.2669, 0.5649, 0.2669, 0.5609, 0.2669, 0.5256, 0.2669, 0.5216, 0.2669, 0.4784, 0.2669, 0.5216, 0.2669, 0.5216, 0.2669, 0.5177, 0.2669, 0.4823, 0.2669, 0.4784, 0.2669, 0.4823, 0.2669, 0.5177, 0.2669, 0.5177, 0.4831, 0.4823, 0.4831, 0.4351, 0.2669, 0.4784, 0.2669, 0.4784, 0.2669, 0.4744, 0.2669, 0.4391, 0.2669, 0.4351, 0.2669, 0.4391, 0.2669, 0.4744, 0.2669, 0.4744, 0.4831, 0.4391, 0.4831, 0.3919, 0.2669, 0.4312, 0.2669, 0.4312, 0.4831, 0.3919, 0.4831, 0.3919, 0.2669, 0.4351, 0.2669, 0.4351, 0.2669, 0.4312, 0.2669, 0.3919, 0.2669, 0.6081, 0.4831, 0.5649, 0.4831, 0.5649, 0.4831, 0.5688, 0.4831, 0.6081, 0.4831, 0.5649, 0.4831, 0.5216, 0.4831, 0.5216, 0.4831, 0.5256, 0.4831, 0.5609, 0.4831, 0.5649, 0.4831, 0.5216, 0.4831, 0.4784, 0.4831, 0.4784, 0.4831, 0.4823, 0.4831, 0.5177, 0.4831, 0.5216, 0.4831, 0.4784, 0.4831, 0.4351, 0.4831, 0.4351, 0.4831, 0.4391, 0.4831, 0.4744, 0.4831, 0.4784, 0.4831, 0.4351, 0.4831, 0.3919, 0.4831, 0.3919, 0.4831, 0.4312, 0.4831, 0.4351, 0.4831, 0.625, 0.6125, 0.6419, 0.6115, 0.6419, 0.6205, 0.625, 0.6215, 0.625, 0.6215, 0.6419, 0.6205, 0.6419, 0.6295, 0.625, 0.6305, 0.6419, 0.7331, 0.6419, 0.6295, 0.6419, 0.6205, 0.6419, 0.6115, 0.6419, 0.5169, 0.6419, 0.5169, 0.6419, 0.7331, 0.6419, 0.6115, 0.625, 0.6125, 0.625, 0.5, 0.6419, 0.5169, 0.625, 0.75, 0.625, 0.6305, 0.6419, 0.6295, 0.6419, 0.7331, 0.625, 0.5, 0.625, 0.6125, 0.625, 0.6215, 0.625, 0.6305, 0.625, 0.75, 0.6081, 0.7331, 0.6081, 0.5169, 0.375, 0.0, 0.625, 0.0, 0.625, 0.25, 0.375, 0.25, 0.375, 0.25, 0.625, 0.25, 0.625, 0.5, 0.375, 0.5, 0.375, 0.5, 0.625, 0.5, 0.625, 0.75, 0.375, 0.75, 0.375, 0.75, 0.625, 0.75, 0.625, 1.0, 0.375, 1.0, 0.125, 0.5, 0.375, 0.5, 0.375, 0.75, 0.125, 0.75, 0.625, 0.5, 0.875, 0.5, 0.875, 0.75, 0.625, 0.75, 0.375, 0.0, 0.625, 0.0, 0.625, 0.25, 0.375, 0.25, 0.375, 0.25, 0.625, 0.25, 0.625, 0.5, 0.375, 0.5, 0.375, 0.5, 0.625, 0.5, 0.625, 0.75, 0.375, 0.75, 0.375, 0.75, 0.625, 0.75, 0.625, 1.0, 0.375, 1.0, 0.125, 0.5, 0.375, 0.5, 0.375, 0.75, 0.125, 0.75, 0.625, 0.5, 0.875, 0.5, 0.875, 0.75, 0.625, 0.75, 0.375, 0.0, 0.375, 0.25, 0.625, 0.25, 0.625, 0.0, 0.375, 0.25, 0.375, 0.5, 0.625, 0.5, 0.625, 0.25, 0.375, 0.5, 0.375, 0.75, 0.625, 0.75, 0.625, 0.5, 0.375, 0.75, 0.375, 1.0, 0.625, 1.0, 0.625, 0.75, 0.125, 0.5, 0.125, 0.75, 0.375, 0.75, 0.375, 0.5, 0.625, 0.5, 0.625, 0.75, 0.875, 0.75, 0.875, 0.5, 0.375, 0.0, 0.375, 0.25, 0.625, 0.25, 0.625, 0.0, 0.375, 0.25, 0.375, 0.5, 0.625, 0.5, 0.625, 0.25, 0.375, 0.5, 0.375, 0.75, 0.625, 0.75, 0.625, 0.5, 0.375, 0.75, 0.375, 1.0, 0.625, 1.0, 0.625, 0.75, 0.125, 0.5, 0.125, 0.75, 0.375, 0.75, 0.375, 0.5, 0.625, 0.5, 0.625, 0.75, 0.875, 0.75, 0.875, 0.5, 0.375, 0.0, 0.375, 0.25, 0.625, 0.25, 0.625, 0.0, 0.375, 0.25, 0.375, 0.5, 0.625, 0.5, 0.625, 0.25, 0.375, 0.5, 0.375, 0.75, 0.625, 0.75, 0.625, 0.5, 0.375, 0.75, 0.375, 1.0, 0.625, 1.0, 0.625, 0.75, 0.125, 0.5, 0.125, 0.75, 0.375, 0.75, 0.375, 0.5, 0.625, 0.5, 0.625, 0.75, 0.875, 0.75, 0.875, 0.5, 0.375, 0.0, 0.375, 0.25, 0.625, 0.25, 0.625, 0.0, 0.375, 0.25, 0.375, 0.5, 0.625, 0.5, 0.625, 0.25, 0.375, 0.5, 0.375, 0.75, 0.625, 0.75, 0.625, 0.5, 0.375, 0.75, 0.375, 1.0, 0.625, 1.0, 0.625, 0.75, 0.125, 0.5, 0.125, 0.75, 0.375, 0.75, 0.375, 0.5, 0.625, 0.5, 0.625, 0.75, 0.875, 0.75, 0.875, 0.5, 0.375, 0.0, 0.625, 0.0, 0.625, 0.25, 0.375, 0.25, 0.375, 0.25, 0.625, 0.25, 0.625, 0.5, 0.375, 0.5, 0.375, 0.5, 0.625, 0.5, 0.625, 0.75, 0.375, 0.75, 0.375, 0.75, 0.625, 0.75, 0.625, 1.0, 0.375, 1.0, 0.125, 0.5, 0.375, 0.5, 0.375, 0.75, 0.125, 0.75, 0.625, 0.5, 0.875, 0.5, 0.875, 0.75, 0.625, 0.75, 0.375, 0.0, 0.625, 0.0, 0.625, 0.25, 0.375, 0.25, 0.375, 0.25, 0.625, 0.25, 0.625, 0.5, 0.375, 0.5, 0.375, 0.5, 0.625, 0.5, 0.625, 0.75, 0.375, 0.75, 0.375, 0.75, 0.625, 0.75, 0.625, 1.0, 0.375, 1.0, 0.125, 0.5, 0.375, 0.5, 0.375, 0.75, 0.125, 0.75, 0.625, 0.5, 0.875, 0.5, 0.875, 0.75, 0.625, 0.75])
me_cube.materials.append(mat_holz)
me_cube.materials.append(None)
me_cube.use_mirror_vertex_groups = False
me_cube.update()

# ---- objects
ob_cube = bpy.data.objects.new('Cube', me_cube)

# ---- transforms, parenting, visibility, modifiers, constraints
ob_cube.location = (0.0, 0.0, 0.0)
ob_cube.lock_rotations_4d = False
ob_cube.empty_display_type = 'ARROWS'
ob_cube.lineart.crease_threshold = 0.0

# ---- collection membership
col_collection.objects.link(ob_cube)

# ---- scene / render settings (as saved in the file)
scene.frame_start = 1; scene.frame_end = 250; scene.frame_set(1)
scene.render.engine = 'BLENDER_EEVEE_NEXT'
scene.render.bake_bias = 0.0
scene.render.bake_samples = 0
scene.cycles.sampling_pattern = 'TABULATED_SOBOL'
scene.eevee.use_volume_custom_range = False
bpy.context.view_layer.update()

# ---- added for rendering (the .blend has no active camera and no usable light): camera, sun
cam_auto = bpy.data.cameras.new('AutoCamera')
cam_auto.lens = 50.0
cam_auto.sensor_width = 36.0
cam_auto.clip_end = 1000.0
ob_auto_camera = bpy.data.objects.new('AutoCamera', cam_auto)
scene.collection.objects.link(ob_auto_camera)
ob_auto_camera.location = (3.63931, -4.37265, 3.92535)
ob_auto_camera.rotation_euler = (1.09748, -7.21219e-08, 0.694738)
scene.camera = ob_auto_camera
light_auto_sun = bpy.data.lights.new('AutoSun', 'SUN')
light_auto_sun.energy = 3.0
light_auto_sun.angle = 0.0523599
ob_auto_sun = bpy.data.objects.new('AutoSun', light_auto_sun)
scene.collection.objects.link(ob_auto_sun)
ob_auto_sun.rotation_euler = (0.872665, 0.174533, 0.523599)
bpy.context.view_layer.update()
